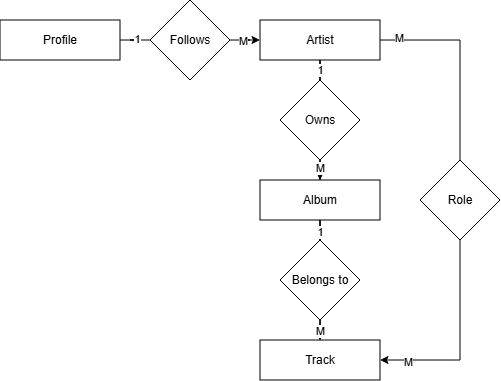

The diagram above was exported from draw.io. Its source (the exported page's mxGraphModel, read from the mxfile embedded in the PNG):
<mxGraphModel dx="789" dy="451" grid="1" gridSize="10" guides="1" tooltips="1" connect="1" arrows="1" fold="1" page="1" pageScale="1" pageWidth="850" pageHeight="1100" math="0" shadow="0">
  <root>
    <mxCell id="5B7lBIKiwe7IhwEkQRIg-0" />
    <mxCell id="5B7lBIKiwe7IhwEkQRIg-1" parent="5B7lBIKiwe7IhwEkQRIg-0" />
    <mxCell id="5B7lBIKiwe7IhwEkQRIg-2" edge="1" parent="5B7lBIKiwe7IhwEkQRIg-1" source="5B7lBIKiwe7IhwEkQRIg-14" style="edgeStyle=orthogonalEdgeStyle;rounded=0;orthogonalLoop=1;jettySize=auto;html=1;entryX=0;entryY=0.5;entryDx=0;entryDy=0;" target="5B7lBIKiwe7IhwEkQRIg-7">
      <mxGeometry relative="1" as="geometry" />
    </mxCell>
    <mxCell id="5B7lBIKiwe7IhwEkQRIg-3" connectable="0" parent="5B7lBIKiwe7IhwEkQRIg-2" style="edgeLabel;html=1;align=center;verticalAlign=middle;resizable=0;points=[];" value="M" vertex="1">
      <mxGeometry relative="1" x="-0.5005" y="-1" as="geometry">
        <mxPoint as="offset" />
      </mxGeometry>
    </mxCell>
    <mxCell id="5B7lBIKiwe7IhwEkQRIg-4" parent="5B7lBIKiwe7IhwEkQRIg-1" style="rounded=0;whiteSpace=wrap;html=1;" value="Profile" vertex="1">
      <mxGeometry height="40" width="120" x="140" y="240" as="geometry" />
    </mxCell>
    <mxCell id="5B7lBIKiwe7IhwEkQRIg-5" edge="1" parent="5B7lBIKiwe7IhwEkQRIg-1" source="5B7lBIKiwe7IhwEkQRIg-17" style="edgeStyle=orthogonalEdgeStyle;rounded=0;orthogonalLoop=1;jettySize=auto;html=1;entryX=0.5;entryY=0;entryDx=0;entryDy=0;" target="5B7lBIKiwe7IhwEkQRIg-10">
      <mxGeometry relative="1" as="geometry" />
    </mxCell>
    <mxCell id="5B7lBIKiwe7IhwEkQRIg-6" connectable="0" parent="5B7lBIKiwe7IhwEkQRIg-5" style="edgeLabel;html=1;align=center;verticalAlign=middle;resizable=0;points=[];" value="M" vertex="1">
      <mxGeometry relative="1" x="0.0868" as="geometry">
        <mxPoint as="offset" />
      </mxGeometry>
    </mxCell>
    <mxCell id="5B7lBIKiwe7IhwEkQRIg-7" parent="5B7lBIKiwe7IhwEkQRIg-1" style="rounded=0;whiteSpace=wrap;html=1;" value="Artist" vertex="1">
      <mxGeometry height="40" width="120" x="400" y="240" as="geometry" />
    </mxCell>
    <mxCell id="5B7lBIKiwe7IhwEkQRIg-8" edge="1" parent="5B7lBIKiwe7IhwEkQRIg-1" source="5B7lBIKiwe7IhwEkQRIg-10" style="edgeStyle=orthogonalEdgeStyle;rounded=0;orthogonalLoop=1;jettySize=auto;html=1;entryX=0.5;entryY=0;entryDx=0;entryDy=0;endArrow=none;endFill=0;" target="5B7lBIKiwe7IhwEkQRIg-20">
      <mxGeometry relative="1" as="geometry" />
    </mxCell>
    <mxCell id="5B7lBIKiwe7IhwEkQRIg-9" connectable="0" parent="5B7lBIKiwe7IhwEkQRIg-8" style="edgeLabel;html=1;align=center;verticalAlign=middle;resizable=0;points=[];" value="1" vertex="1">
      <mxGeometry relative="1" x="-0.0682" as="geometry">
        <mxPoint as="offset" />
      </mxGeometry>
    </mxCell>
    <mxCell id="5B7lBIKiwe7IhwEkQRIg-10" parent="5B7lBIKiwe7IhwEkQRIg-1" style="rounded=0;whiteSpace=wrap;html=1;" value="Album" vertex="1">
      <mxGeometry height="40" width="120" x="400" y="400" as="geometry" />
    </mxCell>
    <mxCell id="5B7lBIKiwe7IhwEkQRIg-11" parent="5B7lBIKiwe7IhwEkQRIg-1" style="rounded=0;whiteSpace=wrap;html=1;" value="Track" vertex="1">
      <mxGeometry height="40" width="120" x="400" y="560" as="geometry" />
    </mxCell>
    <mxCell id="5B7lBIKiwe7IhwEkQRIg-12" edge="1" parent="5B7lBIKiwe7IhwEkQRIg-1" source="5B7lBIKiwe7IhwEkQRIg-4" style="edgeStyle=orthogonalEdgeStyle;rounded=0;orthogonalLoop=1;jettySize=auto;html=1;entryX=0;entryY=0.5;entryDx=0;entryDy=0;strokeColor=default;endArrow=none;endFill=0;" target="5B7lBIKiwe7IhwEkQRIg-14" value="">
      <mxGeometry relative="1" as="geometry">
        <mxPoint x="260" y="260" as="sourcePoint" />
        <mxPoint x="400" y="260" as="targetPoint" />
      </mxGeometry>
    </mxCell>
    <mxCell id="5B7lBIKiwe7IhwEkQRIg-13" connectable="0" parent="5B7lBIKiwe7IhwEkQRIg-12" style="edgeLabel;html=1;align=center;verticalAlign=middle;resizable=0;points=[];" value="1" vertex="1">
      <mxGeometry relative="1" x="0.467" y="1" as="geometry">
        <mxPoint as="offset" />
      </mxGeometry>
    </mxCell>
    <mxCell id="5B7lBIKiwe7IhwEkQRIg-14" parent="5B7lBIKiwe7IhwEkQRIg-1" style="rhombus;whiteSpace=wrap;html=1;" value="Follows" vertex="1">
      <mxGeometry height="80" width="80" x="290" y="220" as="geometry" />
    </mxCell>
    <mxCell id="5B7lBIKiwe7IhwEkQRIg-15" edge="1" parent="5B7lBIKiwe7IhwEkQRIg-1" source="5B7lBIKiwe7IhwEkQRIg-7" style="edgeStyle=orthogonalEdgeStyle;rounded=0;orthogonalLoop=1;jettySize=auto;html=1;entryX=0.5;entryY=0;entryDx=0;entryDy=0;endArrow=none;endFill=0;" target="5B7lBIKiwe7IhwEkQRIg-17" value="">
      <mxGeometry relative="1" as="geometry">
        <mxPoint x="460" y="280" as="sourcePoint" />
        <mxPoint x="460" y="440" as="targetPoint" />
      </mxGeometry>
    </mxCell>
    <mxCell id="5B7lBIKiwe7IhwEkQRIg-16" connectable="0" parent="5B7lBIKiwe7IhwEkQRIg-15" style="edgeLabel;html=1;align=center;verticalAlign=middle;resizable=0;points=[];" value="1" vertex="1">
      <mxGeometry relative="1" x="0.6574" as="geometry">
        <mxPoint as="offset" />
      </mxGeometry>
    </mxCell>
    <mxCell id="5B7lBIKiwe7IhwEkQRIg-17" parent="5B7lBIKiwe7IhwEkQRIg-1" style="rhombus;whiteSpace=wrap;html=1;" value="Owns" vertex="1">
      <mxGeometry height="80" width="80" x="420" y="300" as="geometry" />
    </mxCell>
    <mxCell id="5B7lBIKiwe7IhwEkQRIg-18" edge="1" parent="5B7lBIKiwe7IhwEkQRIg-1" source="5B7lBIKiwe7IhwEkQRIg-20" style="edgeStyle=orthogonalEdgeStyle;rounded=0;orthogonalLoop=1;jettySize=auto;html=1;entryX=0.5;entryY=0;entryDx=0;entryDy=0;" target="5B7lBIKiwe7IhwEkQRIg-11">
      <mxGeometry relative="1" as="geometry" />
    </mxCell>
    <mxCell id="5B7lBIKiwe7IhwEkQRIg-19" connectable="0" parent="5B7lBIKiwe7IhwEkQRIg-18" style="edgeLabel;html=1;align=center;verticalAlign=middle;resizable=0;points=[];" value="M" vertex="1">
      <mxGeometry relative="1" x="-0.138" as="geometry">
        <mxPoint y="-4" as="offset" />
      </mxGeometry>
    </mxCell>
    <mxCell id="5B7lBIKiwe7IhwEkQRIg-20" parent="5B7lBIKiwe7IhwEkQRIg-1" style="rhombus;whiteSpace=wrap;html=1;" value="Belongs to" vertex="1">
      <mxGeometry height="80" width="80" x="420" y="460" as="geometry" />
    </mxCell>
    <mxCell id="5B7lBIKiwe7IhwEkQRIg-54" edge="1" parent="5B7lBIKiwe7IhwEkQRIg-1" source="5B7lBIKiwe7IhwEkQRIg-7" style="edgeStyle=orthogonalEdgeStyle;rounded=0;orthogonalLoop=1;jettySize=auto;html=1;entryX=0.5;entryY=0;entryDx=0;entryDy=0;endArrow=none;endFill=0;" target="5B7lBIKiwe7IhwEkQRIg-58" value="">
      <mxGeometry relative="1" as="geometry">
        <Array as="points" />
        <mxPoint x="520" y="260" as="sourcePoint" />
        <mxPoint x="520" y="580" as="targetPoint" />
      </mxGeometry>
    </mxCell>
    <mxCell id="5B7lBIKiwe7IhwEkQRIg-55" connectable="0" parent="5B7lBIKiwe7IhwEkQRIg-54" style="edgeLabel;html=1;align=center;verticalAlign=middle;resizable=0;points=[];" value="M" vertex="1">
      <mxGeometry relative="1" x="-0.8183" y="2" as="geometry">
        <mxPoint as="offset" />
      </mxGeometry>
    </mxCell>
    <mxCell id="5B7lBIKiwe7IhwEkQRIg-56" edge="1" parent="5B7lBIKiwe7IhwEkQRIg-1" source="5B7lBIKiwe7IhwEkQRIg-58" style="edgeStyle=orthogonalEdgeStyle;rounded=0;orthogonalLoop=1;jettySize=auto;html=1;entryX=1;entryY=0.5;entryDx=0;entryDy=0;exitX=0.5;exitY=1;exitDx=0;exitDy=0;" target="5B7lBIKiwe7IhwEkQRIg-11">
      <mxGeometry relative="1" as="geometry">
        <Array as="points">
          <mxPoint x="600" y="580" />
        </Array>
      </mxGeometry>
    </mxCell>
    <mxCell id="5B7lBIKiwe7IhwEkQRIg-57" connectable="0" parent="5B7lBIKiwe7IhwEkQRIg-56" style="edgeLabel;html=1;align=center;verticalAlign=middle;resizable=0;points=[];" value="M" vertex="1">
      <mxGeometry relative="1" x="0.7183" y="2" as="geometry">
        <mxPoint as="offset" />
      </mxGeometry>
    </mxCell>
    <mxCell id="5B7lBIKiwe7IhwEkQRIg-58" parent="5B7lBIKiwe7IhwEkQRIg-1" style="rhombus;whiteSpace=wrap;html=1;" value="Role" vertex="1">
      <mxGeometry height="80" width="80" x="560" y="380" as="geometry" />
    </mxCell>
  </root>
</mxGraphModel>